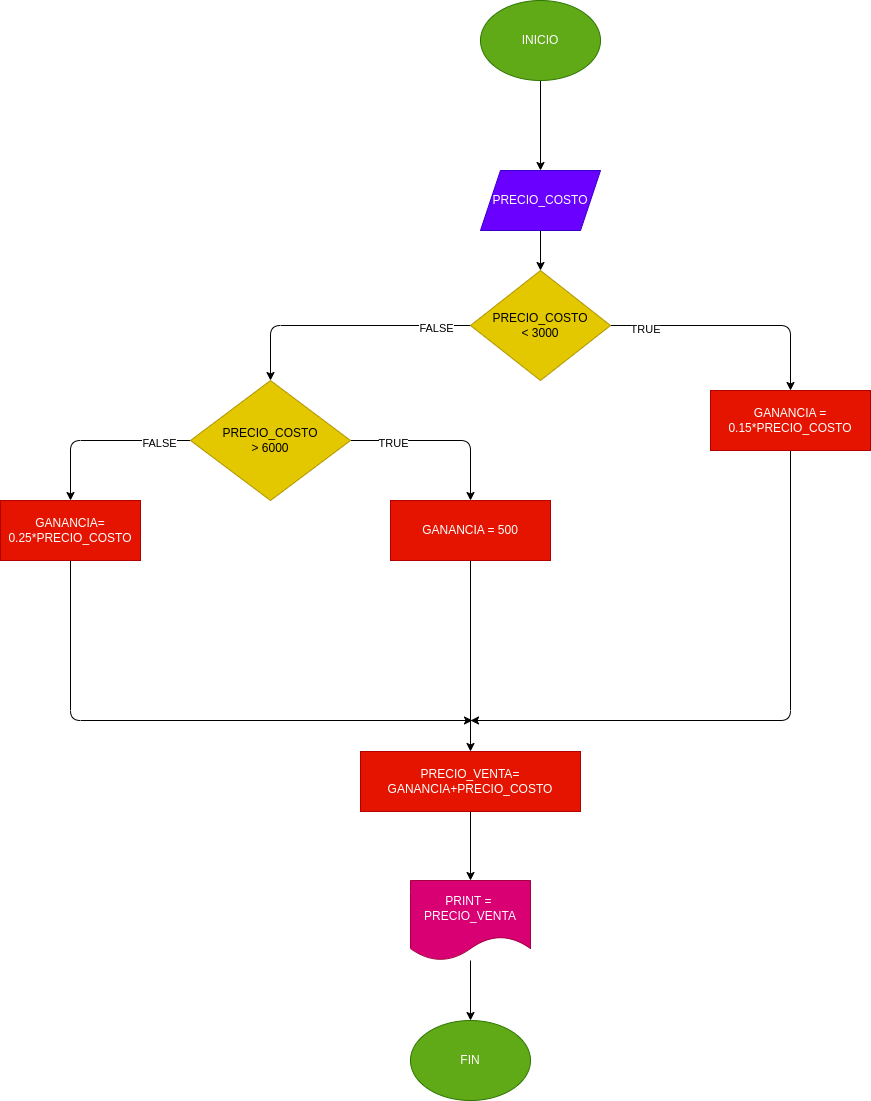

The diagram above was exported from draw.io. Its source (the exported page's mxGraphModel, read from the mxfile embedded in the PNG):
<mxGraphModel dx="1831" dy="409" grid="1" gridSize="10" guides="1" tooltips="1" connect="1" arrows="1" fold="1" page="1" pageScale="1" pageWidth="1169" pageHeight="827" math="0" shadow="0">
  <root>
    <mxCell id="0" />
    <mxCell id="1" parent="0" />
    <mxCell id="4" value="" style="edgeStyle=none;html=1;" edge="1" parent="1" source="2" target="3">
      <mxGeometry relative="1" as="geometry" />
    </mxCell>
    <mxCell id="2" value="INICIO" style="ellipse;whiteSpace=wrap;html=1;fillColor=#60a917;fontColor=#ffffff;strokeColor=#2D7600;" vertex="1" parent="1">
      <mxGeometry x="290" width="120" height="80" as="geometry" />
    </mxCell>
    <mxCell id="6" value="" style="edgeStyle=none;html=1;" edge="1" parent="1" source="3" target="5">
      <mxGeometry relative="1" as="geometry" />
    </mxCell>
    <mxCell id="3" value="PRECIO_COSTO" style="shape=parallelogram;perimeter=parallelogramPerimeter;whiteSpace=wrap;html=1;fixedSize=1;fillColor=#6a00ff;fontColor=#ffffff;strokeColor=#3700CC;" vertex="1" parent="1">
      <mxGeometry x="290" y="170" width="120" height="60" as="geometry" />
    </mxCell>
    <mxCell id="8" style="edgeStyle=none;html=1;" edge="1" parent="1" source="5" target="17">
      <mxGeometry relative="1" as="geometry">
        <mxPoint x="600" y="420" as="targetPoint" />
        <Array as="points">
          <mxPoint x="600" y="325" />
        </Array>
      </mxGeometry>
    </mxCell>
    <mxCell id="11" value="TRUE" style="edgeLabel;html=1;align=center;verticalAlign=middle;resizable=0;points=[];" vertex="1" connectable="0" parent="8">
      <mxGeometry x="-0.7236" y="-3" relative="1" as="geometry">
        <mxPoint as="offset" />
      </mxGeometry>
    </mxCell>
    <mxCell id="9" style="edgeStyle=none;html=1;" edge="1" parent="1" source="5" target="12">
      <mxGeometry relative="1" as="geometry">
        <mxPoint x="80" y="420" as="targetPoint" />
        <Array as="points">
          <mxPoint x="80" y="325" />
        </Array>
      </mxGeometry>
    </mxCell>
    <mxCell id="10" value="FALSE" style="edgeLabel;html=1;align=center;verticalAlign=middle;resizable=0;points=[];" vertex="1" connectable="0" parent="9">
      <mxGeometry x="-0.7288" y="2" relative="1" as="geometry">
        <mxPoint as="offset" />
      </mxGeometry>
    </mxCell>
    <mxCell id="5" value="PRECIO_COSTO&lt;br&gt;&amp;lt; 3000" style="rhombus;whiteSpace=wrap;html=1;fillColor=#e3c800;fontColor=#000000;strokeColor=#B09500;" vertex="1" parent="1">
      <mxGeometry x="280" y="270" width="140" height="110" as="geometry" />
    </mxCell>
    <mxCell id="13" style="edgeStyle=none;html=1;exitX=1;exitY=0.5;exitDx=0;exitDy=0;" edge="1" parent="1" source="12" target="16">
      <mxGeometry relative="1" as="geometry">
        <mxPoint x="280" y="530" as="targetPoint" />
        <Array as="points">
          <mxPoint x="280" y="440" />
        </Array>
      </mxGeometry>
    </mxCell>
    <mxCell id="29" value="TRUE" style="edgeLabel;html=1;align=center;verticalAlign=middle;resizable=0;points=[];" vertex="1" connectable="0" parent="13">
      <mxGeometry x="-0.5333" y="-2" relative="1" as="geometry">
        <mxPoint as="offset" />
      </mxGeometry>
    </mxCell>
    <mxCell id="14" style="edgeStyle=none;html=1;exitX=0;exitY=0.5;exitDx=0;exitDy=0;" edge="1" parent="1" source="12" target="15">
      <mxGeometry relative="1" as="geometry">
        <mxPoint x="-120" y="530" as="targetPoint" />
        <Array as="points">
          <mxPoint x="-120" y="440" />
        </Array>
      </mxGeometry>
    </mxCell>
    <mxCell id="30" value="FALSE" style="edgeLabel;html=1;align=center;verticalAlign=middle;resizable=0;points=[];" vertex="1" connectable="0" parent="14">
      <mxGeometry x="-0.6444" y="2" relative="1" as="geometry">
        <mxPoint as="offset" />
      </mxGeometry>
    </mxCell>
    <mxCell id="12" value="PRECIO_COSTO&lt;br&gt;&amp;gt; 6000" style="rhombus;whiteSpace=wrap;html=1;fillColor=#e3c800;fontColor=#000000;strokeColor=#B09500;" vertex="1" parent="1">
      <mxGeometry y="380" width="160" height="120" as="geometry" />
    </mxCell>
    <mxCell id="18" style="edgeStyle=none;html=1;exitX=0.5;exitY=1;exitDx=0;exitDy=0;" edge="1" parent="1" source="15">
      <mxGeometry relative="1" as="geometry">
        <mxPoint x="282" y="720" as="targetPoint" />
        <Array as="points">
          <mxPoint x="-120" y="720" />
        </Array>
      </mxGeometry>
    </mxCell>
    <mxCell id="15" value="GANANCIA=&lt;br&gt;0.25*PRECIO_COSTO" style="rounded=0;whiteSpace=wrap;html=1;fillColor=#e51400;fontColor=#ffffff;strokeColor=#B20000;" vertex="1" parent="1">
      <mxGeometry x="-190" y="500" width="140" height="60" as="geometry" />
    </mxCell>
    <mxCell id="19" style="edgeStyle=none;html=1;exitX=0.5;exitY=1;exitDx=0;exitDy=0;" edge="1" parent="1" source="16" target="24">
      <mxGeometry relative="1" as="geometry">
        <mxPoint x="280" y="781" as="targetPoint" />
      </mxGeometry>
    </mxCell>
    <mxCell id="16" value="GANANCIA = 500" style="rounded=0;whiteSpace=wrap;html=1;fillColor=#e51400;fontColor=#ffffff;strokeColor=#B20000;" vertex="1" parent="1">
      <mxGeometry x="200" y="500" width="160" height="60" as="geometry" />
    </mxCell>
    <mxCell id="20" style="edgeStyle=none;html=1;exitX=0.5;exitY=1;exitDx=0;exitDy=0;" edge="1" parent="1" source="17">
      <mxGeometry relative="1" as="geometry">
        <mxPoint x="280" y="720" as="targetPoint" />
        <Array as="points">
          <mxPoint x="600" y="720" />
        </Array>
      </mxGeometry>
    </mxCell>
    <mxCell id="17" value="GANANCIA =&lt;br&gt;0.15*PRECIO_COSTO" style="rounded=0;whiteSpace=wrap;html=1;fillColor=#e51400;fontColor=#ffffff;strokeColor=#B20000;" vertex="1" parent="1">
      <mxGeometry x="520" y="390" width="160" height="60" as="geometry" />
    </mxCell>
    <mxCell id="25" style="edgeStyle=none;html=1;exitX=0.5;exitY=1;exitDx=0;exitDy=0;" edge="1" parent="1" source="24" target="26">
      <mxGeometry relative="1" as="geometry">
        <mxPoint x="280" y="920" as="targetPoint" />
      </mxGeometry>
    </mxCell>
    <mxCell id="24" value="PRECIO_VENTA=&lt;br&gt;GANANCIA+PRECIO_COSTO" style="rounded=0;whiteSpace=wrap;html=1;fillColor=#e51400;fontColor=#ffffff;strokeColor=#B20000;" vertex="1" parent="1">
      <mxGeometry x="170" y="751" width="220" height="60" as="geometry" />
    </mxCell>
    <mxCell id="27" style="edgeStyle=none;html=1;" edge="1" parent="1" source="26" target="28">
      <mxGeometry relative="1" as="geometry">
        <mxPoint x="280" y="1060" as="targetPoint" />
      </mxGeometry>
    </mxCell>
    <mxCell id="26" value="PRINT =&amp;nbsp;&lt;br&gt;PRECIO_VENTA" style="shape=document;whiteSpace=wrap;html=1;boundedLbl=1;fillColor=#d80073;fontColor=#ffffff;strokeColor=#A50040;" vertex="1" parent="1">
      <mxGeometry x="220" y="880" width="120" height="80" as="geometry" />
    </mxCell>
    <mxCell id="28" value="FIN" style="ellipse;whiteSpace=wrap;html=1;fillColor=#60a917;fontColor=#ffffff;strokeColor=#2D7600;" vertex="1" parent="1">
      <mxGeometry x="220" y="1020" width="120" height="80" as="geometry" />
    </mxCell>
  </root>
</mxGraphModel>